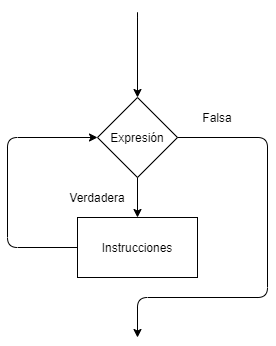

The diagram above was exported from draw.io. Its source (the exported page's mxGraphModel, read from the mxfile embedded in the PNG):
<mxGraphModel dx="1422" dy="713" grid="1" gridSize="10" guides="1" tooltips="1" connect="1" arrows="1" fold="1" page="1" pageScale="1" pageWidth="827" pageHeight="1169" math="0" shadow="0">
  <root>
    <mxCell id="WIyWlLk6GJQsqaUBKTNV-0" />
    <mxCell id="WIyWlLk6GJQsqaUBKTNV-1" parent="WIyWlLk6GJQsqaUBKTNV-0" />
    <mxCell id="SYx-CdAmDsGbI6RfVeDF-0" value="Expresión" style="rhombus;whiteSpace=wrap;html=1;" vertex="1" parent="WIyWlLk6GJQsqaUBKTNV-1">
      <mxGeometry x="400" y="200" width="80" height="80" as="geometry" />
    </mxCell>
    <mxCell id="SYx-CdAmDsGbI6RfVeDF-1" value="Instrucciones" style="rounded=0;whiteSpace=wrap;html=1;" vertex="1" parent="WIyWlLk6GJQsqaUBKTNV-1">
      <mxGeometry x="380" y="320" width="120" height="60" as="geometry" />
    </mxCell>
    <mxCell id="SYx-CdAmDsGbI6RfVeDF-2" value="" style="endArrow=classic;html=1;" edge="1" parent="WIyWlLk6GJQsqaUBKTNV-1">
      <mxGeometry width="50" height="50" relative="1" as="geometry">
        <mxPoint x="440" y="170" as="sourcePoint" />
        <mxPoint x="440" y="200" as="targetPoint" />
        <Array as="points">
          <mxPoint x="440" y="110" />
        </Array>
      </mxGeometry>
    </mxCell>
    <mxCell id="SYx-CdAmDsGbI6RfVeDF-3" value="" style="endArrow=classic;html=1;entryX=0.5;entryY=0;entryDx=0;entryDy=0;" edge="1" parent="WIyWlLk6GJQsqaUBKTNV-1" source="SYx-CdAmDsGbI6RfVeDF-0" target="SYx-CdAmDsGbI6RfVeDF-1">
      <mxGeometry width="50" height="50" relative="1" as="geometry">
        <mxPoint x="390" y="390" as="sourcePoint" />
        <mxPoint x="440" y="310" as="targetPoint" />
      </mxGeometry>
    </mxCell>
    <mxCell id="SYx-CdAmDsGbI6RfVeDF-4" value="" style="endArrow=classic;html=1;exitX=0;exitY=0.5;exitDx=0;exitDy=0;entryX=0;entryY=0.5;entryDx=0;entryDy=0;" edge="1" parent="WIyWlLk6GJQsqaUBKTNV-1" source="SYx-CdAmDsGbI6RfVeDF-1" target="SYx-CdAmDsGbI6RfVeDF-0">
      <mxGeometry width="50" height="50" relative="1" as="geometry">
        <mxPoint x="390" y="390" as="sourcePoint" />
        <mxPoint x="320" y="350" as="targetPoint" />
        <Array as="points">
          <mxPoint x="310" y="350" />
          <mxPoint x="310" y="240" />
        </Array>
      </mxGeometry>
    </mxCell>
    <mxCell id="SYx-CdAmDsGbI6RfVeDF-5" value="" style="endArrow=classic;html=1;exitX=1;exitY=0.5;exitDx=0;exitDy=0;" edge="1" parent="WIyWlLk6GJQsqaUBKTNV-1" source="SYx-CdAmDsGbI6RfVeDF-0">
      <mxGeometry width="50" height="50" relative="1" as="geometry">
        <mxPoint x="390" y="390" as="sourcePoint" />
        <mxPoint x="440" y="440" as="targetPoint" />
        <Array as="points">
          <mxPoint x="570" y="240" />
          <mxPoint x="570" y="400" />
          <mxPoint x="440" y="400" />
        </Array>
      </mxGeometry>
    </mxCell>
    <mxCell id="SYx-CdAmDsGbI6RfVeDF-6" value="Verdadera" style="text;html=1;strokeColor=none;fillColor=none;align=center;verticalAlign=middle;whiteSpace=wrap;rounded=0;" vertex="1" parent="WIyWlLk6GJQsqaUBKTNV-1">
      <mxGeometry x="380" y="290" width="40" height="20" as="geometry" />
    </mxCell>
    <mxCell id="SYx-CdAmDsGbI6RfVeDF-7" value="Falsa" style="text;html=1;strokeColor=none;fillColor=none;align=center;verticalAlign=middle;whiteSpace=wrap;rounded=0;" vertex="1" parent="WIyWlLk6GJQsqaUBKTNV-1">
      <mxGeometry x="500" y="210" width="40" height="20" as="geometry" />
    </mxCell>
  </root>
</mxGraphModel>